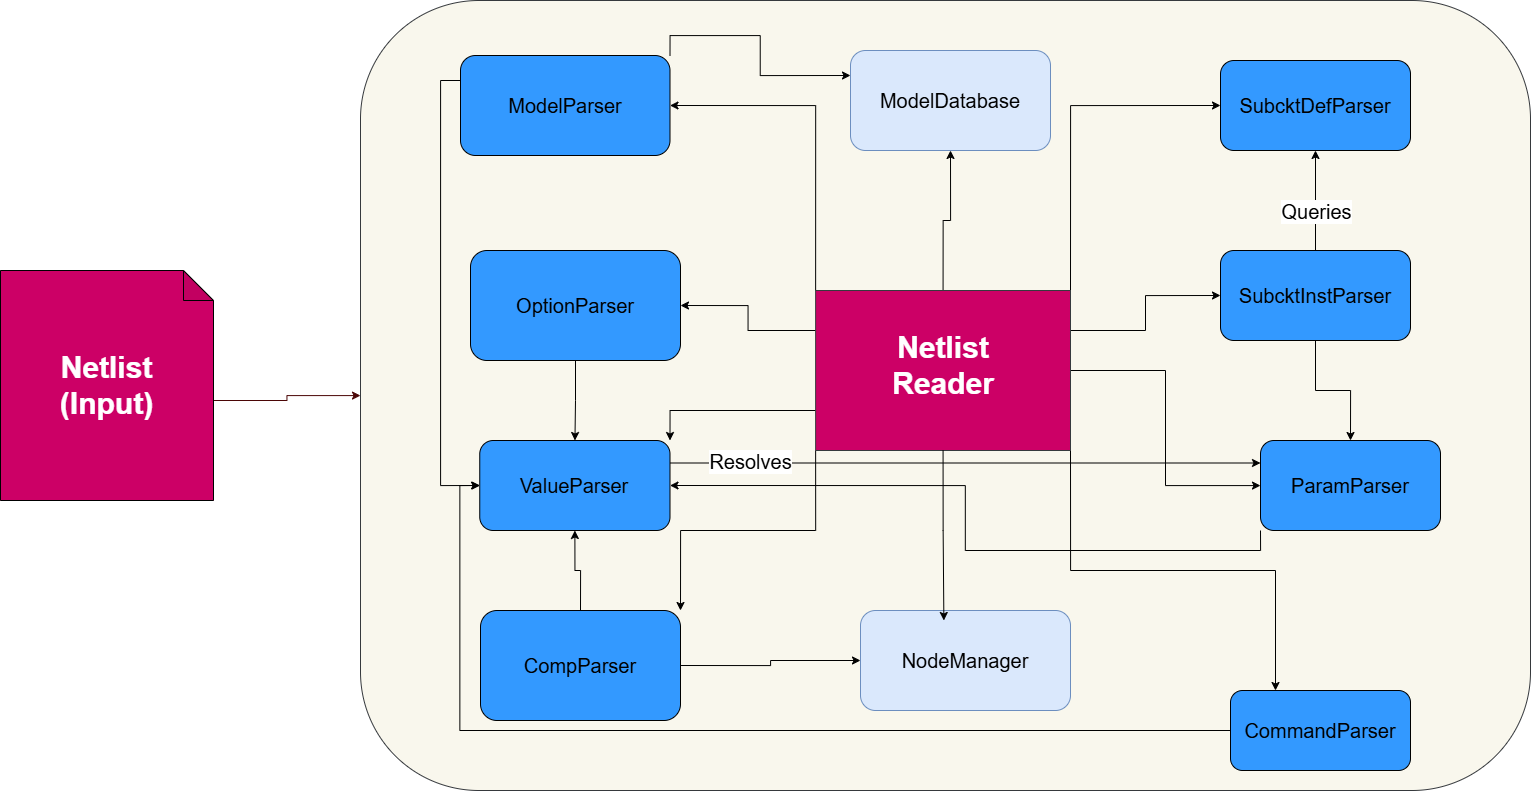

The diagram above was exported from draw.io. Its source (the exported page's mxGraphModel, read from the mxfile embedded in the PNG):
<mxGraphModel dx="1873" dy="1020" grid="1" gridSize="10" guides="1" tooltips="1" connect="1" arrows="1" fold="1" page="1" pageScale="1" pageWidth="827" pageHeight="1169" math="0" shadow="0">
  <root>
    <mxCell id="0" />
    <mxCell id="1" parent="0" />
    <mxCell id="RErVEYzt47nCoTzEUoi6-1" parent="1" style="rounded=1;whiteSpace=wrap;html=1;fillColor=#f9f7ed;strokeColor=#36393d;" value="" vertex="1">
      <mxGeometry height="790" width="1170" x="460" y="10" as="geometry" />
    </mxCell>
    <mxCell id="gbx7LAu0ZvGPVN0Oe-aI-5" edge="1" parent="1" source="RErVEYzt47nCoTzEUoi6-9" style="edgeStyle=orthogonalEdgeStyle;rounded=0;orthogonalLoop=1;jettySize=auto;html=1;exitX=0;exitY=0;exitDx=0;exitDy=0;entryX=1;entryY=0.5;entryDx=0;entryDy=0;" target="RErVEYzt47nCoTzEUoi6-22">
      <mxGeometry relative="1" as="geometry" />
    </mxCell>
    <mxCell id="gbx7LAu0ZvGPVN0Oe-aI-6" edge="1" parent="1" source="RErVEYzt47nCoTzEUoi6-9" style="edgeStyle=orthogonalEdgeStyle;rounded=0;orthogonalLoop=1;jettySize=auto;html=1;exitX=0;exitY=0.25;exitDx=0;exitDy=0;entryX=1;entryY=0.5;entryDx=0;entryDy=0;" target="RErVEYzt47nCoTzEUoi6-14">
      <mxGeometry relative="1" as="geometry" />
    </mxCell>
    <mxCell id="gbx7LAu0ZvGPVN0Oe-aI-7" edge="1" parent="1" source="RErVEYzt47nCoTzEUoi6-9" style="edgeStyle=orthogonalEdgeStyle;rounded=0;orthogonalLoop=1;jettySize=auto;html=1;exitX=0;exitY=0.75;exitDx=0;exitDy=0;entryX=1;entryY=0;entryDx=0;entryDy=0;" target="RErVEYzt47nCoTzEUoi6-15">
      <mxGeometry relative="1" as="geometry" />
    </mxCell>
    <mxCell id="gbx7LAu0ZvGPVN0Oe-aI-8" edge="1" parent="1" source="RErVEYzt47nCoTzEUoi6-9" style="edgeStyle=orthogonalEdgeStyle;rounded=0;orthogonalLoop=1;jettySize=auto;html=1;exitX=0;exitY=1;exitDx=0;exitDy=0;entryX=1;entryY=0;entryDx=0;entryDy=0;" target="RErVEYzt47nCoTzEUoi6-27">
      <mxGeometry relative="1" as="geometry" />
    </mxCell>
    <mxCell id="gbx7LAu0ZvGPVN0Oe-aI-10" edge="1" parent="1" source="RErVEYzt47nCoTzEUoi6-9" style="edgeStyle=orthogonalEdgeStyle;rounded=0;orthogonalLoop=1;jettySize=auto;html=1;exitX=1;exitY=0;exitDx=0;exitDy=0;entryX=0;entryY=0.5;entryDx=0;entryDy=0;" target="RErVEYzt47nCoTzEUoi6-33">
      <mxGeometry relative="1" as="geometry" />
    </mxCell>
    <mxCell id="gbx7LAu0ZvGPVN0Oe-aI-11" edge="1" parent="1" source="RErVEYzt47nCoTzEUoi6-9" style="edgeStyle=orthogonalEdgeStyle;rounded=0;orthogonalLoop=1;jettySize=auto;html=1;exitX=1;exitY=0.25;exitDx=0;exitDy=0;entryX=0;entryY=0.5;entryDx=0;entryDy=0;" target="RErVEYzt47nCoTzEUoi6-32">
      <mxGeometry relative="1" as="geometry" />
    </mxCell>
    <mxCell id="gbx7LAu0ZvGPVN0Oe-aI-12" edge="1" parent="1" source="RErVEYzt47nCoTzEUoi6-9" style="edgeStyle=orthogonalEdgeStyle;rounded=0;orthogonalLoop=1;jettySize=auto;html=1;exitX=1;exitY=0.5;exitDx=0;exitDy=0;" target="RErVEYzt47nCoTzEUoi6-16">
      <mxGeometry relative="1" as="geometry" />
    </mxCell>
    <mxCell id="gbx7LAu0ZvGPVN0Oe-aI-13" edge="1" parent="1" source="RErVEYzt47nCoTzEUoi6-9" style="edgeStyle=orthogonalEdgeStyle;rounded=0;orthogonalLoop=1;jettySize=auto;html=1;exitX=1;exitY=1;exitDx=0;exitDy=0;entryX=0.25;entryY=0;entryDx=0;entryDy=0;" target="RErVEYzt47nCoTzEUoi6-19">
      <mxGeometry relative="1" as="geometry" />
    </mxCell>
    <mxCell id="gbx7LAu0ZvGPVN0Oe-aI-15" edge="1" parent="1" source="RErVEYzt47nCoTzEUoi6-9" style="edgeStyle=orthogonalEdgeStyle;rounded=0;orthogonalLoop=1;jettySize=auto;html=1;exitX=0.5;exitY=0;exitDx=0;exitDy=0;entryX=0.5;entryY=1;entryDx=0;entryDy=0;" target="RErVEYzt47nCoTzEUoi6-35">
      <mxGeometry relative="1" as="geometry" />
    </mxCell>
    <mxCell id="RErVEYzt47nCoTzEUoi6-9" parent="1" style="rounded=0;whiteSpace=wrap;html=1;fillColor=#CC0066;strokeColor=#36393d;" value="" vertex="1">
      <mxGeometry height="160" width="254.87" x="915.13" y="300" as="geometry" />
    </mxCell>
    <mxCell id="RErVEYzt47nCoTzEUoi6-11" parent="1" style="text;html=1;whiteSpace=wrap;strokeColor=none;fillColor=none;align=center;verticalAlign=middle;rounded=0;" value="&lt;b style=&quot;&quot;&gt;&lt;font style=&quot;color: rgb(255, 255, 255); font-size: 30px;&quot;&gt;Netlist Reader&lt;/font&gt;&lt;/b&gt;" vertex="1">
      <mxGeometry height="10" width="170" x="957.57" y="370" as="geometry" />
    </mxCell>
    <mxCell id="gbx7LAu0ZvGPVN0Oe-aI-25" edge="1" parent="1" source="RErVEYzt47nCoTzEUoi6-14" style="edgeStyle=orthogonalEdgeStyle;rounded=0;orthogonalLoop=1;jettySize=auto;html=1;exitX=0.5;exitY=1;exitDx=0;exitDy=0;" target="RErVEYzt47nCoTzEUoi6-15">
      <mxGeometry relative="1" as="geometry" />
    </mxCell>
    <mxCell id="RErVEYzt47nCoTzEUoi6-14" parent="1" style="rounded=1;whiteSpace=wrap;html=1;fillColor=light-dark(#3399FF,#EDEDED);" value="&lt;font style=&quot;font-size: 20px; color: rgb(0, 0, 0);&quot;&gt;OptionParser&lt;/font&gt;" vertex="1">
      <mxGeometry height="110" width="210" x="570" y="260" as="geometry" />
    </mxCell>
    <mxCell id="gbx7LAu0ZvGPVN0Oe-aI-27" edge="1" parent="1" source="RErVEYzt47nCoTzEUoi6-15" style="edgeStyle=orthogonalEdgeStyle;rounded=0;orthogonalLoop=1;jettySize=auto;html=1;exitX=1;exitY=0.25;exitDx=0;exitDy=0;entryX=0;entryY=0.25;entryDx=0;entryDy=0;" target="RErVEYzt47nCoTzEUoi6-16">
      <mxGeometry relative="1" as="geometry" />
    </mxCell>
    <mxCell id="gbx7LAu0ZvGPVN0Oe-aI-28" connectable="0" parent="gbx7LAu0ZvGPVN0Oe-aI-27" style="edgeLabel;html=1;align=center;verticalAlign=middle;resizable=0;points=[];" value="&lt;font style=&quot;font-size: 20px;&quot;&gt;Resolves&lt;/font&gt;" vertex="1">
      <mxGeometry relative="1" x="-0.731" y="2" as="geometry">
        <mxPoint as="offset" />
      </mxGeometry>
    </mxCell>
    <mxCell id="RErVEYzt47nCoTzEUoi6-15" parent="1" style="rounded=1;whiteSpace=wrap;html=1;fillColor=#3399FF;" value="&lt;font style=&quot;font-size: 20px; color: rgb(0, 0, 0);&quot;&gt;ValueParser&lt;/font&gt;" vertex="1">
      <mxGeometry height="90" width="190.25" x="579.25" y="450" as="geometry" />
    </mxCell>
    <mxCell id="gbx7LAu0ZvGPVN0Oe-aI-24" edge="1" parent="1" source="RErVEYzt47nCoTzEUoi6-16" style="edgeStyle=orthogonalEdgeStyle;rounded=0;orthogonalLoop=1;jettySize=auto;html=1;exitX=0;exitY=1;exitDx=0;exitDy=0;entryX=1;entryY=0.5;entryDx=0;entryDy=0;" target="RErVEYzt47nCoTzEUoi6-15">
      <mxGeometry relative="1" as="geometry" />
    </mxCell>
    <mxCell id="RErVEYzt47nCoTzEUoi6-16" parent="1" style="rounded=1;whiteSpace=wrap;html=1;fillColor=#3399FF;" value="&lt;font style=&quot;font-size: 20px; color: rgb(0, 0, 0);&quot;&gt;ParamParser&lt;/font&gt;" vertex="1">
      <mxGeometry height="90" width="180" x="1360" y="450" as="geometry" />
    </mxCell>
    <mxCell id="gbx7LAu0ZvGPVN0Oe-aI-23" edge="1" parent="1" source="RErVEYzt47nCoTzEUoi6-19" style="edgeStyle=orthogonalEdgeStyle;rounded=0;orthogonalLoop=1;jettySize=auto;html=1;exitX=0;exitY=0.5;exitDx=0;exitDy=0;entryX=0;entryY=0.5;entryDx=0;entryDy=0;" target="RErVEYzt47nCoTzEUoi6-15">
      <mxGeometry relative="1" as="geometry" />
    </mxCell>
    <mxCell id="RErVEYzt47nCoTzEUoi6-19" parent="1" style="rounded=1;whiteSpace=wrap;html=1;fillColor=light-dark(#3399FF,#EDEDED);" value="&lt;font style=&quot;font-size: 20px; color: rgb(0, 0, 0);&quot;&gt;CommandParser&lt;/font&gt;" vertex="1">
      <mxGeometry height="80" width="180" x="1330" y="700" as="geometry" />
    </mxCell>
    <mxCell id="gbx7LAu0ZvGPVN0Oe-aI-18" edge="1" parent="1" source="RErVEYzt47nCoTzEUoi6-22" style="edgeStyle=orthogonalEdgeStyle;rounded=0;orthogonalLoop=1;jettySize=auto;html=1;exitX=1;exitY=0;exitDx=0;exitDy=0;entryX=0;entryY=0.25;entryDx=0;entryDy=0;" target="RErVEYzt47nCoTzEUoi6-35">
      <mxGeometry relative="1" as="geometry" />
    </mxCell>
    <mxCell id="gbx7LAu0ZvGPVN0Oe-aI-20" edge="1" parent="1" source="RErVEYzt47nCoTzEUoi6-22" style="edgeStyle=orthogonalEdgeStyle;rounded=0;orthogonalLoop=1;jettySize=auto;html=1;exitX=0;exitY=0.25;exitDx=0;exitDy=0;entryX=0;entryY=0.5;entryDx=0;entryDy=0;" target="RErVEYzt47nCoTzEUoi6-15">
      <mxGeometry relative="1" as="geometry" />
    </mxCell>
    <mxCell id="RErVEYzt47nCoTzEUoi6-22" parent="1" style="rounded=1;whiteSpace=wrap;html=1;fillColor=light-dark(#3399FF,#EDEDED);" value="&lt;font style=&quot;font-size: 20px; color: rgb(0, 0, 0);&quot;&gt;ModelParser&lt;/font&gt;" vertex="1">
      <mxGeometry height="100" width="209.5" x="560" y="65" as="geometry" />
    </mxCell>
    <mxCell id="gbx7LAu0ZvGPVN0Oe-aI-16" edge="1" parent="1" source="RErVEYzt47nCoTzEUoi6-27" style="edgeStyle=orthogonalEdgeStyle;rounded=0;orthogonalLoop=1;jettySize=auto;html=1;exitX=1;exitY=0.5;exitDx=0;exitDy=0;" target="RErVEYzt47nCoTzEUoi6-34">
      <mxGeometry relative="1" as="geometry" />
    </mxCell>
    <mxCell id="gbx7LAu0ZvGPVN0Oe-aI-17" edge="1" parent="1" source="RErVEYzt47nCoTzEUoi6-27" style="edgeStyle=orthogonalEdgeStyle;rounded=0;orthogonalLoop=1;jettySize=auto;html=1;exitX=0.5;exitY=0;exitDx=0;exitDy=0;entryX=0.5;entryY=1;entryDx=0;entryDy=0;" target="RErVEYzt47nCoTzEUoi6-15">
      <mxGeometry relative="1" as="geometry" />
    </mxCell>
    <mxCell id="RErVEYzt47nCoTzEUoi6-27" parent="1" style="rounded=1;whiteSpace=wrap;html=1;fillColor=light-dark(#3399FF,#EDEDED);" value="&lt;font style=&quot;font-size: 20px; color: rgb(0, 0, 0);&quot;&gt;CompParser&lt;/font&gt;" vertex="1">
      <mxGeometry height="110" width="200" x="580" y="620" as="geometry" />
    </mxCell>
    <mxCell id="gbx7LAu0ZvGPVN0Oe-aI-21" edge="1" parent="1" source="RErVEYzt47nCoTzEUoi6-32" style="edgeStyle=orthogonalEdgeStyle;rounded=0;orthogonalLoop=1;jettySize=auto;html=1;exitX=0.5;exitY=0;exitDx=0;exitDy=0;entryX=0.5;entryY=1;entryDx=0;entryDy=0;" target="RErVEYzt47nCoTzEUoi6-33">
      <mxGeometry relative="1" as="geometry" />
    </mxCell>
    <mxCell id="gbx7LAu0ZvGPVN0Oe-aI-26" connectable="0" parent="gbx7LAu0ZvGPVN0Oe-aI-21" style="edgeLabel;html=1;align=center;verticalAlign=middle;resizable=0;points=[];" value="&lt;font style=&quot;font-size: 20px;&quot;&gt;Queries&lt;/font&gt;" vertex="1">
      <mxGeometry relative="1" x="-0.2073" as="geometry">
        <mxPoint as="offset" />
      </mxGeometry>
    </mxCell>
    <mxCell id="gbx7LAu0ZvGPVN0Oe-aI-22" edge="1" parent="1" source="RErVEYzt47nCoTzEUoi6-32" style="edgeStyle=orthogonalEdgeStyle;rounded=0;orthogonalLoop=1;jettySize=auto;html=1;exitX=0.5;exitY=1;exitDx=0;exitDy=0;entryX=0.5;entryY=0;entryDx=0;entryDy=0;" target="RErVEYzt47nCoTzEUoi6-16">
      <mxGeometry relative="1" as="geometry" />
    </mxCell>
    <mxCell id="RErVEYzt47nCoTzEUoi6-32" parent="1" style="rounded=1;whiteSpace=wrap;html=1;fillColor=#3399FF;" value="&lt;font style=&quot;font-size: 20px; color: rgb(0, 0, 0);&quot;&gt;SubcktInstParser&lt;/font&gt;" vertex="1">
      <mxGeometry height="90" width="190" x="1320" y="260" as="geometry" />
    </mxCell>
    <mxCell id="RErVEYzt47nCoTzEUoi6-33" parent="1" style="rounded=1;whiteSpace=wrap;html=1;fillColor=#3399FF;" value="&lt;font style=&quot;font-size: 20px; color: rgb(0, 0, 0);&quot;&gt;SubcktDefParser&lt;/font&gt;" vertex="1">
      <mxGeometry height="90" width="190" x="1320" y="70" as="geometry" />
    </mxCell>
    <mxCell id="RErVEYzt47nCoTzEUoi6-34" parent="1" style="rounded=1;whiteSpace=wrap;html=1;fillColor=#dae8fc;strokeColor=#6c8ebf;" value="&lt;font style=&quot;font-size: 20px; color: light-dark(rgb(0, 0, 0), rgb(0, 0, 0));&quot;&gt;NodeManager&lt;/font&gt;" vertex="1">
      <mxGeometry height="100" width="210" x="960" y="620" as="geometry" />
    </mxCell>
    <mxCell id="RErVEYzt47nCoTzEUoi6-35" parent="1" style="rounded=1;whiteSpace=wrap;html=1;fillColor=#dae8fc;strokeColor=#6c8ebf;" value="&lt;font style=&quot;font-size: 20px; color: light-dark(rgb(0, 0, 0), rgb(0, 0, 0));&quot;&gt;ModelDatabase&lt;/font&gt;" vertex="1">
      <mxGeometry height="100" width="200" x="950" y="60" as="geometry" />
    </mxCell>
    <mxCell id="RErVEYzt47nCoTzEUoi6-44" edge="1" parent="1" source="RErVEYzt47nCoTzEUoi6-45" style="edgeStyle=orthogonalEdgeStyle;rounded=0;orthogonalLoop=1;jettySize=auto;html=1;exitX=0;exitY=0;exitDx=213;exitDy=130;exitPerimeter=0;strokeColor=#4B0606;" target="RErVEYzt47nCoTzEUoi6-1">
      <mxGeometry relative="1" as="geometry" />
    </mxCell>
    <mxCell id="RErVEYzt47nCoTzEUoi6-45" parent="1" style="shape=note;whiteSpace=wrap;html=1;backgroundOutline=1;darkOpacity=0.05;fillColor=light-dark(#CC0066,#EDEDED);" value="" vertex="1">
      <mxGeometry height="230" width="213" x="100" y="280" as="geometry" />
    </mxCell>
    <mxCell id="RErVEYzt47nCoTzEUoi6-46" parent="1" style="text;html=1;whiteSpace=wrap;strokeColor=none;fillColor=none;align=center;verticalAlign=middle;rounded=0;" value="&lt;font style=&quot;color: rgb(255, 255, 255); font-size: 30px;&quot;&gt;&lt;b style=&quot;&quot;&gt;Netlist (Input)&lt;/b&gt;&lt;/font&gt;" vertex="1">
      <mxGeometry height="50" width="153" x="130" y="370" as="geometry" />
    </mxCell>
    <mxCell id="gbx7LAu0ZvGPVN0Oe-aI-14" edge="1" parent="1" source="RErVEYzt47nCoTzEUoi6-9" style="edgeStyle=orthogonalEdgeStyle;rounded=0;orthogonalLoop=1;jettySize=auto;html=1;exitX=0.5;exitY=1;exitDx=0;exitDy=0;entryX=0.397;entryY=0.1;entryDx=0;entryDy=0;entryPerimeter=0;" target="RErVEYzt47nCoTzEUoi6-34">
      <mxGeometry relative="1" as="geometry" />
    </mxCell>
  </root>
</mxGraphModel>